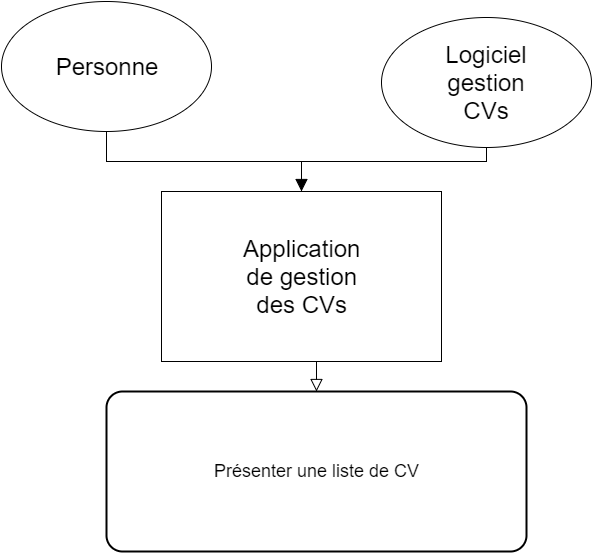

The diagram above was exported from draw.io. Its source (the exported page's mxGraphModel, read from the mxfile embedded in the PNG):
<mxGraphModel dx="1426" dy="696" grid="1" gridSize="10" guides="1" tooltips="1" connect="1" arrows="1" fold="1" page="1" pageScale="1" pageWidth="826" pageHeight="1169" background="#ffffff" math="0" shadow="0">
  <root>
    <mxCell id="0" />
    <mxCell id="1" parent="0" />
    <mxCell id="8" style="edgeStyle=orthogonalEdgeStyle;rounded=0;html=1;exitX=0.5;exitY=1;startArrow=none;startFill=0;startSize=10;endArrow=block;endFill=1;endSize=10;jettySize=auto;orthogonalLoop=1;strokeWidth=1;" edge="1" parent="1" source="2" target="4">
      <mxGeometry relative="1" as="geometry" />
    </mxCell>
    <mxCell id="2" value="&lt;font style=&quot;font-size: 24px&quot;&gt;Personne&lt;/font&gt;" style="ellipse;whiteSpace=wrap;html=1;" vertex="1" parent="1">
      <mxGeometry x="120" y="80" width="210" height="130" as="geometry" />
    </mxCell>
    <mxCell id="7" style="edgeStyle=orthogonalEdgeStyle;rounded=0;html=1;exitX=0.5;exitY=1;entryX=0.5;entryY=0;startArrow=none;startFill=0;startSize=10;endArrow=none;endFill=0;endSize=10;jettySize=auto;orthogonalLoop=1;strokeWidth=1;" edge="1" parent="1" source="3" target="4">
      <mxGeometry relative="1" as="geometry">
        <Array as="points">
          <mxPoint x="605" y="240" />
          <mxPoint x="420" y="240" />
        </Array>
      </mxGeometry>
    </mxCell>
    <mxCell id="3" value="&lt;font style=&quot;font-size: 24px&quot;&gt;Logiciel&lt;/font&gt;&lt;div&gt;&lt;font style=&quot;font-size: 24px&quot;&gt;gestion&lt;/font&gt;&lt;/div&gt;&lt;div&gt;&lt;font style=&quot;font-size: 24px&quot;&gt;CVs&lt;/font&gt;&lt;/div&gt;" style="ellipse;whiteSpace=wrap;html=1;" vertex="1" parent="1">
      <mxGeometry x="500" y="96" width="210" height="130" as="geometry" />
    </mxCell>
    <mxCell id="9" style="edgeStyle=orthogonalEdgeStyle;rounded=0;html=1;exitX=0.5;exitY=1;entryX=0.5;entryY=0;startArrow=none;startFill=0;startSize=10;endArrow=block;endFill=0;endSize=10;jettySize=auto;orthogonalLoop=1;strokeWidth=1;" edge="1" parent="1" source="4" target="6">
      <mxGeometry relative="1" as="geometry" />
    </mxCell>
    <mxCell id="4" value="&lt;font style=&quot;font-size: 24px&quot;&gt;Application&lt;/font&gt;&lt;div&gt;&lt;font style=&quot;font-size: 24px&quot;&gt;de gestion&lt;/font&gt;&lt;/div&gt;&lt;div&gt;&lt;font style=&quot;font-size: 24px&quot;&gt;des CVs&lt;/font&gt;&lt;/div&gt;" style="html=1;" vertex="1" parent="1">
      <mxGeometry x="280" y="270" width="280" height="170" as="geometry" />
    </mxCell>
    <mxCell id="6" value="&lt;font style=&quot;font-size: 18px&quot;&gt;Présenter une liste de CV&lt;/font&gt;" style="strokeWidth=2;rounded=1;arcSize=10;whiteSpace=wrap;html=1;align=center;" vertex="1" parent="1">
      <mxGeometry x="225" y="470" width="420" height="160" as="geometry" />
    </mxCell>
  </root>
</mxGraphModel>